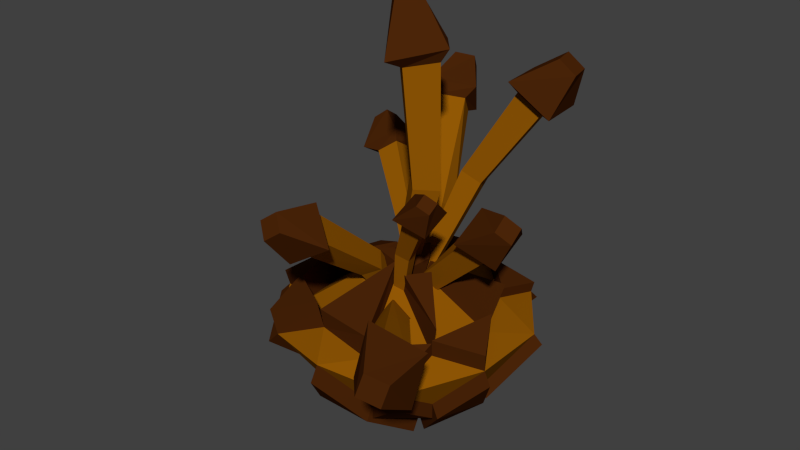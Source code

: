 # Source: pine_seed.blend  (saved by Blender 2.72.0; exported with 4.5.12 LTS)
import bpy
from mathutils import Matrix  # noqa: F401  (used for matrix-valued properties, if any)

bpy.ops.wm.read_factory_settings(use_empty=True)
scene = bpy.context.scene
scene.name = 'Scene'

# ---- collections
col_collection_1 = bpy.data.collections.new('Collection 1'); scene.collection.children.link(col_collection_1)

# ---- materials (node trees are filled in below, after node groups)
mat_pinetree_seedb = bpy.data.materials.new('pinetree_seedB')
mat_pinetree_seedb.alpha_threshold = 0.0
mat_pinetree_seedb.use_transparent_shadow = False
mat_pinetree_seedb.diffuse_color = (0.292, 0.09976, 0.001534, 1.0)
mat_pinetree_seedb.roughness = 0.5
mat_pinetree_seedb.specular_intensity = 0.0
mat_pinetree_seeda = bpy.data.materials.new('pinetree_seedA')
mat_pinetree_seeda.alpha_threshold = 0.0
mat_pinetree_seeda.use_transparent_shadow = False
mat_pinetree_seeda.diffuse_color = (0.0716, 0.01893, 0.002764, 1.0)
mat_pinetree_seeda.roughness = 0.5
mat_pinetree_seeda.specular_intensity = 0.0

# ---- material node trees

# ---- world
world_world = bpy.data.worlds.new('World'); scene.world = world_world
world_world.color = (0.05088, 0.05088, 0.05088)
world_world.use_sun_shadow = False
world_world.sun_shadow_jitter_overblur = 0.0
world_world.cycles.sampling_method = 'MANUAL'
world_world.cycles.sample_map_resolution = 256

# ---- meshes
me_icosphere_000 = bpy.data.meshes.new('Icosphere.000')
me_icosphere_000.from_pydata([(-0.08339, 0.4355, -0.03306), (0.02472, 1.561, -0.09407), (-0.03582, 0.4286, 0.01502), (0.1314, 1.578, 0.01502), (-0.08339, 0.4355, 0.0631), (0.02472, 1.561, 0.1241), (-0.131, 0.4425, 0.01502), (-0.08192, 1.544, 0.01502), (0.01059, 1.604, -0.1861), (0.1748, 1.641, 0.01502), (0.01059, 1.604, 0.2162), (-0.1536, 1.566, 0.01502), (-0.04014, 1.825, -0.06202), (0.03495, 1.842, 0.01502), (-0.04014, 1.825, 0.09206), (-0.1152, 1.808, 0.01502), (0.05893, 1.034, -0.06799), (0.1411, 1.022, 0.01502), (0.05893, 1.034, 0.09802), (-0.0232, 1.046, 0.01502), (-0.1314, 0.2547, -0.1167), (-0.2226, 0.9348, 0.5015), (-0.08698, 0.2772, -0.1411), (-0.1234, 1.003, 0.4666), (-0.05386, 0.2497, -0.1061), (-0.04657, 0.9235, 0.5255), (-0.09832, 0.2271, -0.08178), (-0.1457, 0.8555, 0.5604), (-0.3004, 0.9543, 0.5248), (-0.1216, 1.064, 0.4821), (0.02405, 0.9334, 0.5692), (-0.1548, 0.8238, 0.6119), (-0.2167, 1.037, 0.6999), (-0.1469, 1.088, 0.6787), (-0.09237, 1.029, 0.7169), (-0.1621, 0.9785, 0.7381), (-0.1724, 0.6677, 0.1662), (-0.09562, 0.7066, 0.1242), (-0.03845, 0.6591, 0.1845), (-0.1152, 0.6202, 0.2265), (-0.05081, 0.5303, -0.05174), (0.3148, 1.418, -0.2608), (-0.06857, 0.5198, -0.107), (0.2887, 1.418, -0.3914), (-0.0163, 0.4952, -0.1192), (0.3931, 1.339, -0.4138), (0.001459, 0.5057, -0.06386), (0.4193, 1.339, -0.2832), (0.3089, 1.48, -0.1971), (0.2854, 1.477, -0.4236), (0.4532, 1.333, -0.4791), (0.4767, 1.336, -0.2526), (0.4783, 1.586, -0.2991), (0.4623, 1.59, -0.3922), (0.5336, 1.53, -0.4071), (0.5497, 1.526, -0.314), (0.08524, 1.025, -0.2018), (0.05458, 1.007, -0.2973), (0.1448, 0.9643, -0.3182), (0.1755, 0.9824, -0.2227), (-0.01438, 0.366, -0.01002), (-0.1488, 1.203, -0.5348), (-0.07172, 0.3547, -0.003392), (-0.2722, 1.211, -0.4862), (-0.07164, 0.3248, -0.05409), (-0.3121, 1.115, -0.5687), (-0.0143, 0.3362, -0.06071), (-0.1888, 1.107, -0.6172), (-0.1045, 1.262, -0.5555), (-0.3223, 1.269, -0.4919), (-0.4056, 1.099, -0.618), (-0.1878, 1.093, -0.6816), (-0.236, 1.339, -0.7198), (-0.3244, 1.348, -0.6884), (-0.3513, 1.277, -0.7437), (-0.2629, 1.268, -0.7751), (-0.008033, 0.843, -0.1945), (-0.107, 0.8233, -0.1831), (-0.1069, 0.7718, -0.2706), (-0.0079, 0.7915, -0.282), (-0.107, 0.8233, -0.1831), (-0.01415, 0.4511, 0.1408), (0.1965, 1.026, 0.3233), (-0.01982, 0.4616, 0.1044), (0.192, 1.065, 0.2463), (0.01604, 0.4511, 0.09573), (0.2649, 1.026, 0.2211), (0.0217, 0.4406, 0.1322), (0.2694, 0.9864, 0.2982), (0.1836, 1.042, 0.3772), (0.1901, 1.108, 0.245), (0.3099, 1.042, 0.1887), (0.3034, 0.9759, 0.321), (0.2966, 1.134, 0.3687), (0.2949, 1.164, 0.3152), (0.345, 1.134, 0.2965), (0.3467, 1.104, 0.35), (0.06297, 0.7812, 0.2162), (0.05319, 0.7993, 0.1533), (0.1151, 0.7812, 0.1384), (0.1249, 0.763, 0.2013), (-0.1289, 0.2909, -0.2771), (-0.4677, 0.7331, 0.1472), (-0.0915, 0.2973, -0.259), (-0.3939, 0.758, 0.2014), (-0.09897, 0.2657, -0.2323), (-0.3998, 0.6761, 0.2489), (-0.1364, 0.2593, -0.2504), (-0.4736, 0.6511, 0.1947), (-0.5163, 0.7651, 0.1221), (-0.3962, 0.799, 0.2258), (-0.391, 0.66, 0.3096), (-0.5111, 0.6262, 0.2058), (-0.5711, 0.7842, 0.2713), (-0.5208, 0.8036, 0.3118), (-0.5231, 0.744, 0.3431), (-0.5733, 0.7246, 0.3026), (-0.2738, 0.5646, -0.0555), (-0.2091, 0.5758, -0.02432), (-0.222, 0.5213, 0.02187), (-0.2867, 0.5101, -0.00931), (-0.1155, 0.1959, -0.2342), (0.3427, 0.8838, 0.1275), (-0.1057, 0.2097, -0.2847), (0.3328, 0.9424, 0.02307), (-0.06079, 0.1811, -0.2838), (0.4182, 0.8731, -0.02534), (-0.07055, 0.1674, -0.2333), (0.4281, 0.8145, 0.07908), (0.3468, 0.9128, 0.1906), (0.3487, 1.009, 0.008847), (0.486, 0.893, -0.09123), (0.484, 0.7973, 0.0905), (0.5206, 1.013, 0.1609), (0.5163, 1.057, 0.08821), (0.5739, 1.005, 0.05291), (0.5782, 0.9605, 0.1256), (0.02475, 0.565, 0.00714), (0.04159, 0.5887, -0.08004), (0.1192, 0.5395, -0.07844), (0.1023, 0.5158, 0.008732), (0.04159, 0.5887, -0.08004), (-0.07882, 0.2437, -0.236), (0.4032, 0.7276, 0.7032), (-0.02112, 0.2147, -0.2315), (0.5191, 0.6458, 0.6683), (-0.04805, 0.1663, -0.1981), (0.4535, 0.527, 0.7222), (-0.1058, 0.1952, -0.2026), (0.3376, 0.6087, 0.7572), (0.3658, 0.8254, 0.7282), (0.5843, 0.7333, 0.6497), (0.5506, 0.4912, 0.7008), (0.3321, 0.5833, 0.7793), (0.5063, 0.7524, 0.9169), (0.5994, 0.7227, 0.882), (0.5771, 0.6244, 0.9064), (0.4841, 0.6541, 0.9413), (0.06189, 0.5678, 0.2316), (0.1615, 0.5178, 0.2394), (0.115, 0.4341, 0.297), (0.0154, 0.4841, 0.2893), (-0.03353, 0.2881, -0.1414), (-0.3999, 0.9235, -0.4447), (-0.03066, 0.3064, -0.09746), (-0.4065, 0.9812, -0.3541), (-0.07286, 0.287, -0.08666), (-0.4891, 0.921, -0.3205), (-0.07574, 0.2688, -0.1306), (-0.4825, 0.8634, -0.411), (-0.3847, 0.9401, -0.5129), (-0.4131, 1.035, -0.3578), (-0.5492, 0.9355, -0.2839), (-0.5209, 0.8409, -0.439), (-0.5425, 1.03, -0.5173), (-0.5494, 1.073, -0.4549), (-0.6055, 1.028, -0.4296), (-0.5986, 0.9844, -0.492), (-0.1918, 0.6658, -0.2778), (-0.1869, 0.6973, -0.2019), (-0.2597, 0.6639, -0.1833), (-0.2647, 0.6324, -0.2591), (-0.03389, -0.09748, 0.01502), (0.3104, 0.161, 0.2652), (-0.1654, 0.161, 0.4197), (-0.4595, 0.161, 0.01502), (-0.1654, 0.161, -0.3897), (0.3104, 0.161, -0.2351), (0.1035, 0.4013, 0.4528), (-0.3941, 0.4217, 0.2806), (-0.3831, 0.3802, -0.2533), (0.1111, 0.4644, -0.4147), (0.3862, 0.426, 0.00264), (-0.1008, -0.04638, 0.2209), (0.1412, -0.04638, 0.1423), (0.09118, 0.1335, 0.3999), (0.3708, 0.1335, 0.01502), (0.1412, -0.04638, -0.1122), (-0.2504, -0.04638, 0.01502), (-0.3613, 0.1335, 0.2529), (-0.1008, -0.04638, -0.1909), (-0.3613, 0.1335, -0.2229), (0.09118, 0.1335, -0.3699), (0.5269, 0.3891, 0.1972), (0.5269, 0.3891, -0.1672), (-0.03389, 0.3891, 0.6047), (0.305, 0.3259, 0.5001), (-0.5947, 0.3891, 0.1972), (-0.3805, 0.3427, 0.492), (-0.3805, 0.3891, -0.462), (-0.5947, 0.3891, -0.1672), (0.3127, 0.3891, -0.462), (-0.03389, 0.3891, -0.5746), (0.3115, 0.413, 0.2757), (-0.1613, 0.4334, 0.4237), (-0.4473, 0.3942, 0.01231), (-0.1613, 0.4798, -0.3937), (0.282, 0.4399, -0.25), (0.004408, 0.6244, 0.1343), (0.05388, 0.5881, 0.002746), (-0.1357, 0.6244, 0.0888), (-0.1222, 0.5365, -0.06189), (0.004408, 0.6244, -0.1041), (-0.4103, 0.5526, 0.3024), (-0.3967, 0.4736, 0.5138), (-0.1775, 0.5643, 0.4455), (0.1117, 0.5171, 0.4628), (-0.1608, 0.5325, 0.4418), (-0.001964, 0.6922, 0.1296), (-0.4143, 0.5347, 0.2878), (-0.6149, 0.4557, 0.2044), (-0.4785, 0.5487, 0.02222), (-0.4167, 0.4966, -0.2467), (-0.4809, 0.5106, 0.01892), (-0.1386, 0.668, -0.04073), (0.3381, 0.553, 0.2814), (0.08724, 0.6752, 0.1843), (0.1574, 0.6752, 0.08776), (0.1173, 0.4761, 0.4723), (0.3188, 0.4008, 0.5196), (0.3253, 0.4879, 0.2952), (0.4357, 0.5501, 0.0312), (0.5392, 0.477, 0.2134), (0.3238, 0.5009, 0.2919), (-0.04231, 0.6963, 0.009383), (-0.003581, 0.6829, 0.1286), (0.08303, 0.6829, 0.009383), (-0.1437, 0.6829, 0.08306), (-0.1302, 0.595, -0.06763), (-0.003581, 0.6829, -0.1098), (0.4101, 0.5005, -0.004509), (0.3059, 0.5145, -0.2571), (0.07778, 0.6627, -0.004403), (0.1219, 0.5143, -0.4211), (0.3235, 0.439, -0.4683), (0.2928, 0.4898, -0.2563), (0.107, 0.533, -0.4403), (-0.3846, 0.4577, -0.4876), (-0.03806, 0.4577, -0.6002), (-0.1655, 0.5484, -0.4193), (0.3456, 0.1156, -0.2469), (0.406, 0.08806, 0.003221), (0.5621, 0.3436, -0.179), (0.3254, 0.1076, -0.2626), (0.1562, -0.09987, -0.1397), (-0.08581, -0.09987, -0.2183), (0.1062, 0.08006, -0.3974), (-0.1584, 0.1141, -0.4325), (0.09815, 0.08662, -0.4127), (0.3197, 0.3422, -0.5048), (-0.02693, 0.3422, -0.6174), (-0.1845, 0.1206, -0.4166), (-0.3991, 0.07998, -0.2867), (-0.4148, 0.2902, -0.4835), (-0.1621, 0.09475, 0.4629), (-0.09745, -0.1127, 0.2641), (0.1446, -0.1127, 0.1854), (0.09451, 0.06725, 0.4431), (-0.03056, 0.3228, 0.6478), (0.3487, 0.1067, 0.2783), (0.1796, -0.1008, 0.1555), (0.4092, 0.07916, 0.02821), (0.5652, 0.3347, 0.2104), (0.3295, 0.1097, 0.2893), (0.1103, 0.08217, 0.4241), (0.3241, 0.2746, 0.5242), (-0.5058, 0.1095, 0.02826), (-0.4077, 0.08204, 0.2662), (-0.641, 0.3376, 0.2105), (-0.4268, 0.2912, 0.5053), (-0.641, 0.3376, -0.1539), (-0.05006, -0.1667, 0.008743), (-0.117, -0.1157, 0.2146), (-0.2665, -0.1157, 0.008743), (-0.117, -0.1157, -0.1971), (-0.3775, 0.06427, -0.2292)], [], [(16, 1, 3, 17), (17, 3, 5, 18), (1, 7, 11, 8), (19, 7, 1, 16), (18, 5, 7, 19), (0, 2, 4, 6), (8, 11, 15, 12), (7, 5, 10, 11), (5, 3, 9, 10), (3, 1, 8, 9), (13, 12, 15, 14), (11, 10, 14, 15), (10, 9, 13, 14), (9, 8, 12, 13), (0, 16, 17, 2), (2, 17, 18, 4), (6, 19, 16, 0), (4, 18, 19, 6), (36, 21, 23, 37), (37, 23, 25, 38), (21, 27, 31, 28), (39, 27, 21, 36), (38, 25, 27, 39), (20, 22, 24, 26), (28, 31, 35, 32), (27, 25, 30, 31), (25, 23, 29, 30), (23, 21, 28, 29), (33, 32, 35, 34), (31, 30, 34, 35), (30, 29, 33, 34), (29, 28, 32, 33), (20, 36, 37, 22), (22, 37, 38, 24), (26, 39, 36, 20), (24, 38, 39, 26), (56, 41, 43, 57), (57, 43, 45, 58), (41, 47, 51, 48), (59, 47, 41, 56), (58, 45, 47, 59), (40, 42, 44, 46), (48, 51, 55, 52), (47, 45, 50, 51), (45, 43, 49, 50), (43, 41, 48, 49), (53, 52, 55, 54), (51, 50, 54, 55), (50, 49, 53, 54), (49, 48, 52, 53), (40, 56, 57, 42), (42, 57, 58, 44), (46, 59, 56, 40), (44, 58, 59, 46), (76, 61, 63, 77), (80, 63, 65, 78), (61, 67, 71, 68), (79, 67, 61, 76), (78, 65, 67, 79), (60, 62, 64, 66), (68, 71, 75, 72), (67, 65, 70, 71), (65, 63, 69, 70), (63, 61, 68, 69), (73, 72, 75, 74), (71, 70, 74, 75), (70, 69, 73, 74), (69, 68, 72, 73), (60, 76, 77, 62), (62, 80, 78, 64), (66, 79, 76, 60), (64, 78, 79, 66), (97, 82, 84, 98), (98, 84, 86, 99), (82, 88, 92, 89), (100, 88, 82, 97), (99, 86, 88, 100), (81, 83, 85, 87), (89, 92, 96, 93), (88, 86, 91, 92), (86, 84, 90, 91), (84, 82, 89, 90), (94, 93, 96, 95), (92, 91, 95, 96), (91, 90, 94, 95), (90, 89, 93, 94), (81, 97, 98, 83), (83, 98, 99, 85), (87, 100, 97, 81), (85, 99, 100, 87), (117, 102, 104, 118), (118, 104, 106, 119), (102, 108, 112, 109), (120, 108, 102, 117), (119, 106, 108, 120), (101, 103, 105, 107), (109, 112, 116, 113), (108, 106, 111, 112), (106, 104, 110, 111), (104, 102, 109, 110), (114, 113, 116, 115), (112, 111, 115, 116), (111, 110, 114, 115), (110, 109, 113, 114), (101, 117, 118, 103), (103, 118, 119, 105), (107, 120, 117, 101), (105, 119, 120, 107), (137, 122, 124, 138), (141, 124, 126, 139), (122, 128, 132, 129), (140, 128, 122, 137), (139, 126, 128, 140), (121, 123, 125, 127), (129, 132, 136, 133), (128, 126, 131, 132), (126, 124, 130, 131), (124, 122, 129, 130), (134, 133, 136, 135), (132, 131, 135, 136), (131, 130, 134, 135), (130, 129, 133, 134), (121, 137, 138, 123), (123, 141, 139, 125), (127, 140, 137, 121), (125, 139, 140, 127), (158, 143, 145, 159), (159, 145, 147, 160), (143, 149, 153, 150), (161, 149, 143, 158), (160, 147, 149, 161), (142, 144, 146, 148), (150, 153, 157, 154), (149, 147, 152, 153), (147, 145, 151, 152), (145, 143, 150, 151), (155, 154, 157, 156), (153, 152, 156, 157), (152, 151, 155, 156), (151, 150, 154, 155), (142, 158, 159, 144), (144, 159, 160, 146), (148, 161, 158, 142), (146, 160, 161, 148), (178, 163, 165, 179), (179, 165, 167, 180), (163, 169, 173, 170), (181, 169, 163, 178), (180, 167, 169, 181), (162, 164, 166, 168), (170, 173, 177, 174), (169, 167, 172, 173), (167, 165, 171, 172), (165, 163, 170, 171), (175, 174, 177, 176), (173, 172, 176, 177), (172, 171, 175, 176), (171, 170, 174, 175), (162, 178, 179, 164), (164, 179, 180, 166), (168, 181, 178, 162), (166, 180, 181, 168), (182, 194, 193), (194, 196, 281, 280), (193, 198, 293, 292), (201, 200, 294, 295), (182, 200, 197), (196, 203, 282, 281), (193, 194, 276, 275), (208, 207, 288, 289), (201, 209, 273, 272), (187, 202, 211), (183, 203, 206), (184, 205, 208), (199, 208, 289, 287), (186, 209, 212), (187, 211, 204), (188, 213, 218), (189, 214, 220), (215, 221, 234, 233), (191, 216, 222), (217, 219, 252, 251), (194, 195, 277, 276), (195, 205, 278, 277), (194, 183, 195), (196, 197, 187), (196, 194, 197), (194, 182, 197), (198, 199, 185), (198, 193, 199), (193, 184, 199), (200, 201, 186), (198, 201, 295, 293), (198, 185, 201), (197, 200, 265, 264), (200, 202, 266, 265), (200, 186, 202), (203, 204, 192), (203, 196, 204), (204, 196, 261, 262), (205, 206, 188), (205, 195, 206), (206, 195, 284, 285), (207, 208, 189), (207, 210, 290, 288), (199, 184, 208), (209, 210, 190), (209, 201, 210), (201, 185, 210), (211, 212, 191), (212, 211, 269, 270), (211, 202, 268, 269), (206, 213, 240, 239), (206, 203, 213), (213, 203, 242, 243), (208, 214, 225, 224), (208, 205, 214), (205, 188, 214), (210, 215, 190), (210, 207, 215), (215, 207, 230, 231), (212, 209, 257, 258), (209, 216, 259, 257), (209, 190, 216), (204, 217, 192), (204, 211, 217), (217, 211, 254, 255), (218, 219, 246, 245), (213, 219, 237, 235), (213, 192, 219), (220, 218, 245, 247), (220, 214, 218), (218, 214, 227, 228), (221, 220, 247, 248), (221, 215, 220), (215, 189, 220), (222, 221, 248, 249), (222, 216, 221), (216, 190, 221), (219, 222, 249, 246), (219, 217, 222), (217, 191, 222), (224, 225, 223), (214, 189, 223, 225), (189, 208, 224, 223), (227, 226, 228), (214, 188, 226, 227), (188, 218, 228, 226), (230, 229, 231), (189, 215, 231, 229), (207, 189, 229, 230), (232, 233, 234), (221, 190, 232, 234), (190, 215, 233, 232), (236, 235, 237), (218, 213, 235, 236), (219, 218, 236, 237), (239, 240, 238), (213, 188, 238, 240), (188, 206, 239, 238), (242, 241, 243), (192, 213, 243, 241), (203, 192, 241, 242), (245, 246, 244), (247, 245, 244), (248, 247, 244), (249, 248, 244), (246, 249, 244), (250, 251, 252), (219, 192, 250, 252), (192, 217, 251, 250), (254, 253, 255), (191, 217, 255, 253), (211, 191, 253, 254), (258, 259, 256), (258, 257, 259), (216, 191, 256, 259), (191, 212, 258, 256), (261, 260, 262), (187, 204, 262, 260), (196, 187, 260, 261), (264, 266, 263), (264, 265, 266), (202, 187, 263, 266), (187, 197, 264, 263), (269, 268, 270), (268, 267, 270), (186, 212, 270, 267), (202, 186, 267, 268), (271, 272, 273), (209, 186, 271, 273), (186, 201, 272, 271), (274, 277, 278), (275, 277, 274), (275, 276, 277), (184, 193, 275, 274), (205, 184, 274, 278), (279, 280, 281), (279, 281, 282), (203, 183, 279, 282), (183, 194, 280, 279), (284, 283, 285), (183, 206, 285, 283), (195, 183, 283, 284), (286, 287, 288), (286, 288, 290), (288, 287, 289), (210, 185, 286, 290), (185, 199, 287, 286), (291, 292, 293), (291, 293, 294), (294, 293, 295), (200, 182, 291, 294), (182, 193, 292, 291)])
me_icosphere_000.polygons.foreach_set('material_index', [0, 0, 1, 0, 0, 0, 1, 1, 1, 1, 1, 1, 1, 1, 0, 0, 0, 0, 0, 0, 1, 0, 0, 0, 1, 1, 1, 1, 1, 1, 1, 1, 0, 0, 0, 0, 0, 0, 1, 0, 0, 0, 1, 1, 1, 1, 1, 1, 1, 1, 0, 0, 0, 0, 0, 0, 1, 0, 0, 0, 1, 1, 1, 1, 1, 1, 1, 1, 0, 0, 0, 0, 0, 0, 1, 0, 0, 0, 1, 1, 1, 1, 1, 1, 1, 1, 0, 0, 0, 0, 0, 0, 1, 0, 0, 0, 1, 1, 1, 1, 1, 1, 1, 1, 0, 0, 0, 0, 0, 0, 1, 0, 0, 0, 1, 1, 1, 1, 1, 1, 1, 1, 0, 0, 0, 0, 0, 0, 1, 0, 0, 0, 1, 1, 1, 1, 1, 1, 1, 1, 0, 0, 0, 0, 0, 0, 1, 0, 0, 0, 1, 1, 1, 1, 1, 1, 1, 1, 0, 0, 0, 0, 0, 1, 1, 1, 0, 1, 1, 1, 1, 0, 0, 0, 1, 0, 0, 0, 0, 1, 0, 1, 1, 1, 0, 0, 0, 0, 0, 0, 0, 0, 1, 0, 1, 1, 0, 0, 0, 1, 0, 0, 1, 0, 1, 0, 0, 0, 0, 0, 1, 1, 1, 0, 1, 1, 0, 0, 0, 0, 1, 1, 1, 0, 0, 0, 1, 1, 1, 0, 1, 0, 1, 1, 0, 0, 1, 0, 0, 1, 0, 0, 1, 1, 1, 1, 1, 1, 1, 1, 1, 1, 1, 1, 1, 1, 1, 1, 1, 1, 1, 1, 1, 1, 1, 1, 1, 1, 1, 1, 1, 1, 1, 1, 1, 1, 1, 1, 1, 1, 1, 1, 1, 1, 1, 1, 1, 1, 1, 1, 1, 1, 1, 1, 1, 1, 1, 1, 1, 1, 1, 1, 1, 1, 1, 1, 1, 1, 1, 1, 1, 1, 1, 1])
me_icosphere_000.materials.append(mat_pinetree_seedb)
me_icosphere_000.materials.append(mat_pinetree_seeda)
me_icosphere_000.use_remesh_preserve_volume = False
me_icosphere_000.use_remesh_preserve_attributes = False
me_icosphere_000.use_mirror_vertex_groups = False
me_icosphere_000.update()

# ---- objects
ob_icosphere_001 = bpy.data.objects.new('Icosphere.001', me_icosphere_000)

# ---- transforms, parenting, visibility, modifiers, constraints
ob_icosphere_001.location = (0.0, 0.0, 0.0)
ob_icosphere_001.rotation_euler = (1.571, -0.0, 0.0)
ob_icosphere_001.lineart.crease_threshold = 0.0

# ---- collection membership
col_collection_1.objects.link(ob_icosphere_001)

# ---- scene / render settings (as saved in the file)
scene.frame_start = 1; scene.frame_end = 250; scene.frame_set(0)
scene.render.engine = 'BLENDER_EEVEE_NEXT'
scene.render.resolution_percentage = 50
scene.render.dither_intensity = 0.0
scene.cycles.use_denoising = False
scene.cycles.samples = 10
scene.cycles.sampling_pattern = 'TABULATED_SOBOL'
scene.cycles.light_sampling_threshold = 0.0
scene.cycles.use_adaptive_sampling = False
scene.cycles.use_light_tree = False
scene.cycles.blur_glossy = 0.0
scene.cycles.pixel_filter_type = 'GAUSSIAN'
scene.cycles.sample_clamp_indirect = 0.0
scene.view_settings.view_transform = 'Standard'
bpy.context.view_layer.update()

# ---- added for rendering (the .blend has no active camera and no usable light): camera, sun
cam_auto = bpy.data.cameras.new('AutoCamera')
cam_auto.lens = 50.0
cam_auto.sensor_width = 36.0
cam_auto.clip_end = 1000.0
ob_auto_camera = bpy.data.objects.new('AutoCamera', cam_auto)
scene.collection.objects.link(ob_auto_camera)
ob_auto_camera.location = (2.67994, -3.324, 2.99838)
ob_auto_camera.rotation_euler = (1.09748, -7.21219e-08, 0.694738)
scene.camera = ob_auto_camera
light_auto_sun = bpy.data.lights.new('AutoSun', 'SUN')
light_auto_sun.energy = 3.0
light_auto_sun.angle = 0.0523599
ob_auto_sun = bpy.data.objects.new('AutoSun', light_auto_sun)
scene.collection.objects.link(ob_auto_sun)
ob_auto_sun.rotation_euler = (0.872665, 0.174533, 0.523599)
bpy.context.view_layer.update()
